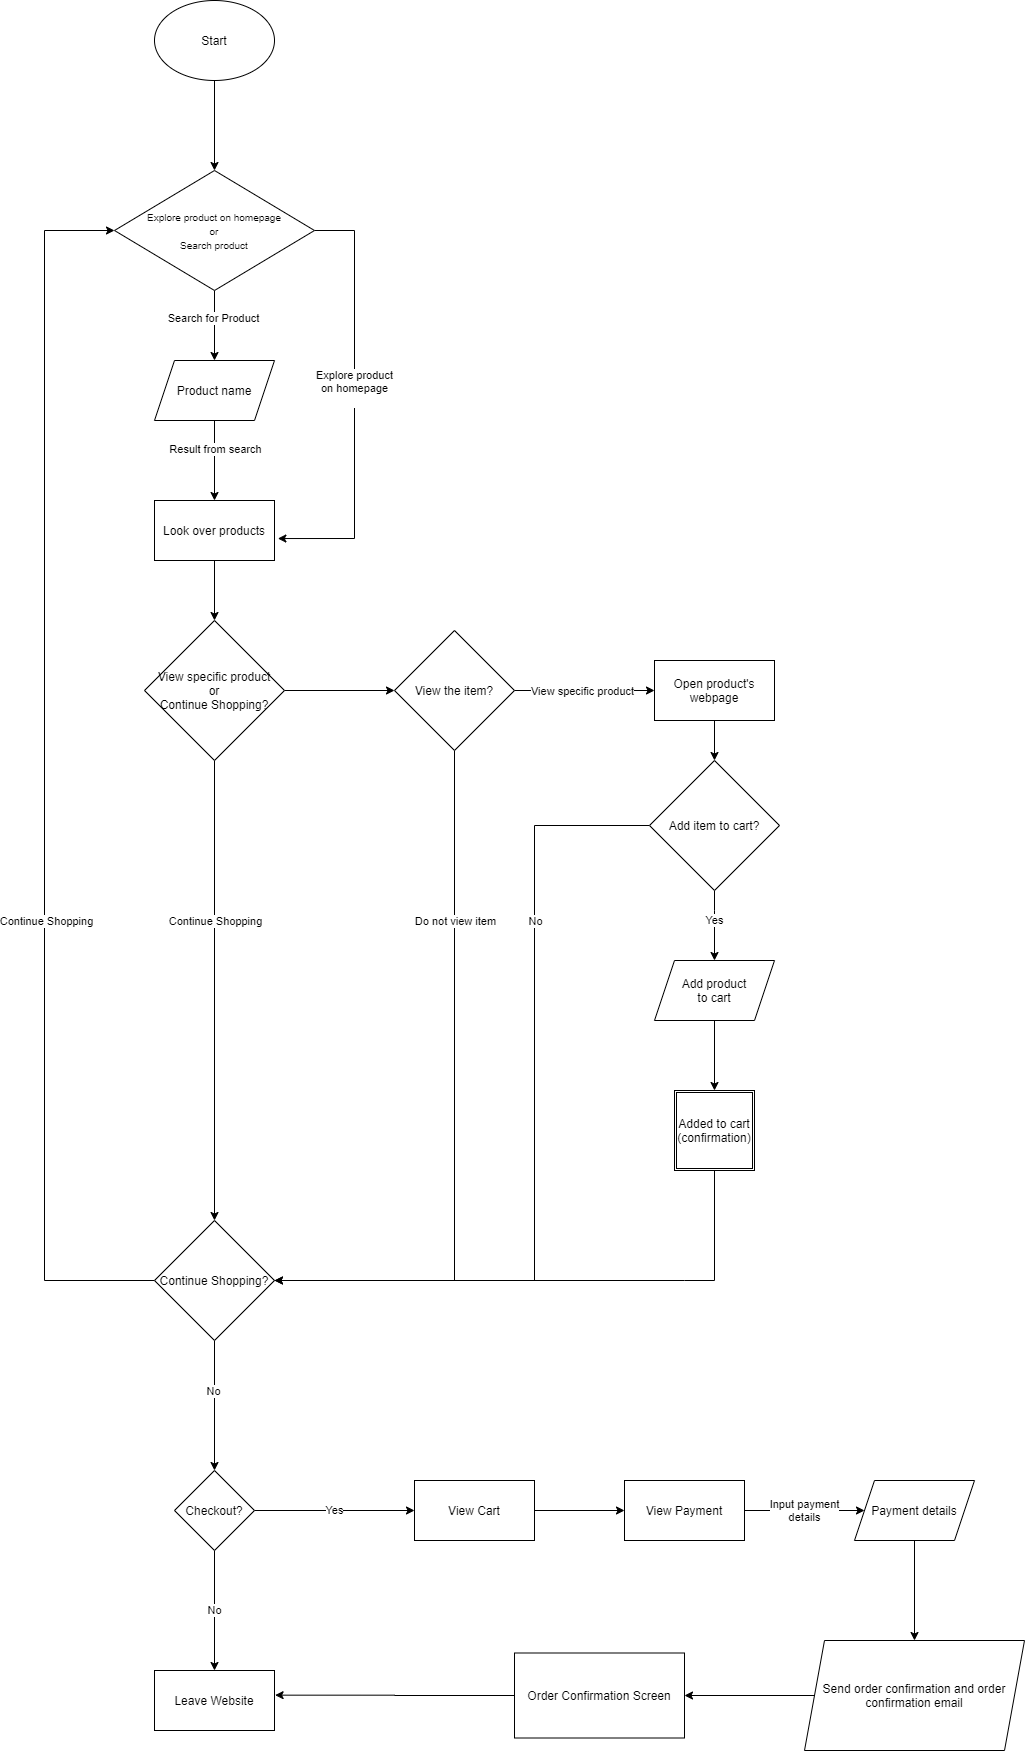

The diagram above was exported from draw.io. Its source (the exported page's mxGraphModel, read from the mxfile embedded in the PNG):
<mxGraphModel dx="1575" dy="2262" grid="1" gridSize="10" guides="1" tooltips="1" connect="1" arrows="1" fold="1" page="1" pageScale="1" pageWidth="1920" pageHeight="1920" math="0" shadow="0">
  <root>
    <mxCell id="0" />
    <mxCell id="1" parent="0" />
    <mxCell id="8" style="edgeStyle=orthogonalEdgeStyle;rounded=0;orthogonalLoop=1;jettySize=auto;html=1;entryX=0.5;entryY=0;entryDx=0;entryDy=0;" edge="1" parent="1" source="4">
      <mxGeometry relative="1" as="geometry">
        <mxPoint x="709.9999999999999" y="220" as="targetPoint" />
      </mxGeometry>
    </mxCell>
    <mxCell id="4" value="Start" style="ellipse;whiteSpace=wrap;html=1;" vertex="1" parent="1">
      <mxGeometry x="650" y="50" width="120" height="80" as="geometry" />
    </mxCell>
    <mxCell id="11" style="edgeStyle=orthogonalEdgeStyle;rounded=0;orthogonalLoop=1;jettySize=auto;html=1;" edge="1" parent="1" source="10">
      <mxGeometry relative="1" as="geometry">
        <mxPoint x="709.9999999999999" y="410" as="targetPoint" />
      </mxGeometry>
    </mxCell>
    <mxCell id="12" value="Search for Product" style="edgeLabel;html=1;align=center;verticalAlign=middle;resizable=0;points=[];" vertex="1" connectable="0" parent="11">
      <mxGeometry x="-0.2414" y="-2" relative="1" as="geometry">
        <mxPoint as="offset" />
      </mxGeometry>
    </mxCell>
    <mxCell id="13" value="Explore product&lt;br&gt;on homepage&lt;br&gt;&lt;br&gt;" style="edgeStyle=orthogonalEdgeStyle;rounded=0;orthogonalLoop=1;jettySize=auto;html=1;entryX=1.028;entryY=0.634;entryDx=0;entryDy=0;entryPerimeter=0;" edge="1" parent="1" source="10" target="17">
      <mxGeometry x="-0.0667" relative="1" as="geometry">
        <mxPoint x="860" y="590" as="targetPoint" />
        <Array as="points">
          <mxPoint x="850" y="280" />
          <mxPoint x="850" y="588" />
        </Array>
        <mxPoint as="offset" />
      </mxGeometry>
    </mxCell>
    <mxCell id="10" value="&lt;font style=&quot;font-size: 10px&quot;&gt;Explore product on homepage&lt;br&gt;or&lt;br&gt;Search product&lt;/font&gt;" style="rhombus;whiteSpace=wrap;html=1;" vertex="1" parent="1">
      <mxGeometry x="610" y="220" width="200" height="120" as="geometry" />
    </mxCell>
    <mxCell id="18" style="edgeStyle=orthogonalEdgeStyle;rounded=0;orthogonalLoop=1;jettySize=auto;html=1;" edge="1" parent="1" source="16" target="17">
      <mxGeometry relative="1" as="geometry" />
    </mxCell>
    <mxCell id="19" value="Result from search" style="edgeLabel;html=1;align=center;verticalAlign=middle;resizable=0;points=[];" vertex="1" connectable="0" parent="18">
      <mxGeometry x="-0.2966" relative="1" as="geometry">
        <mxPoint as="offset" />
      </mxGeometry>
    </mxCell>
    <mxCell id="16" value="Product name" style="shape=parallelogram;perimeter=parallelogramPerimeter;whiteSpace=wrap;html=1;fixedSize=1;" vertex="1" parent="1">
      <mxGeometry x="650" y="410" width="120" height="60" as="geometry" />
    </mxCell>
    <mxCell id="21" value="" style="edgeStyle=orthogonalEdgeStyle;rounded=0;orthogonalLoop=1;jettySize=auto;html=1;entryX=0.5;entryY=0;entryDx=0;entryDy=0;" edge="1" parent="1" source="17" target="20">
      <mxGeometry relative="1" as="geometry" />
    </mxCell>
    <mxCell id="17" value="Look over products" style="rounded=0;whiteSpace=wrap;html=1;" vertex="1" parent="1">
      <mxGeometry x="650" y="550" width="120" height="60" as="geometry" />
    </mxCell>
    <mxCell id="22" style="edgeStyle=orthogonalEdgeStyle;rounded=0;orthogonalLoop=1;jettySize=auto;html=1;entryX=0.5;entryY=0;entryDx=0;entryDy=0;" edge="1" parent="1" source="20" target="39">
      <mxGeometry relative="1" as="geometry">
        <mxPoint x="709.9999999999999" y="910" as="targetPoint" />
      </mxGeometry>
    </mxCell>
    <mxCell id="50" value="Continue Shopping" style="edgeLabel;html=1;align=center;verticalAlign=middle;resizable=0;points=[];" vertex="1" connectable="0" parent="22">
      <mxGeometry x="-0.2478" y="1" relative="1" as="geometry">
        <mxPoint x="-1" y="-13.33" as="offset" />
      </mxGeometry>
    </mxCell>
    <mxCell id="23" style="edgeStyle=orthogonalEdgeStyle;rounded=0;orthogonalLoop=1;jettySize=auto;html=1;" edge="1" parent="1">
      <mxGeometry relative="1" as="geometry">
        <mxPoint x="1150" y="740" as="targetPoint" />
        <mxPoint x="1010" y="740" as="sourcePoint" />
        <Array as="points">
          <mxPoint x="1050" y="740" />
        </Array>
      </mxGeometry>
    </mxCell>
    <mxCell id="24" value="View specific product" style="edgeLabel;html=1;align=center;verticalAlign=middle;resizable=0;points=[];" vertex="1" connectable="0" parent="23">
      <mxGeometry x="-0.0395" relative="1" as="geometry">
        <mxPoint as="offset" />
      </mxGeometry>
    </mxCell>
    <mxCell id="43" style="edgeStyle=orthogonalEdgeStyle;rounded=0;orthogonalLoop=1;jettySize=auto;html=1;entryX=0;entryY=0.5;entryDx=0;entryDy=0;" edge="1" parent="1" source="20" target="42">
      <mxGeometry relative="1" as="geometry" />
    </mxCell>
    <mxCell id="20" value="View specific product&lt;br&gt;or&lt;br&gt;Continue Shopping?" style="rhombus;whiteSpace=wrap;html=1;" vertex="1" parent="1">
      <mxGeometry x="640" y="670" width="140" height="140" as="geometry" />
    </mxCell>
    <mxCell id="30" style="edgeStyle=orthogonalEdgeStyle;rounded=0;orthogonalLoop=1;jettySize=auto;html=1;" edge="1" parent="1" source="26">
      <mxGeometry relative="1" as="geometry">
        <mxPoint x="1210" y="810" as="targetPoint" />
      </mxGeometry>
    </mxCell>
    <mxCell id="26" value="Open product's webpage" style="rounded=0;whiteSpace=wrap;html=1;" vertex="1" parent="1">
      <mxGeometry x="1150" y="710" width="120" height="60" as="geometry" />
    </mxCell>
    <mxCell id="32" value="Yes" style="edgeStyle=orthogonalEdgeStyle;rounded=0;orthogonalLoop=1;jettySize=auto;html=1;" edge="1" parent="1" source="31">
      <mxGeometry x="-0.1429" relative="1" as="geometry">
        <mxPoint x="1210" y="1010" as="targetPoint" />
        <Array as="points">
          <mxPoint x="1210" y="960" />
          <mxPoint x="1210" y="960" />
        </Array>
        <mxPoint as="offset" />
      </mxGeometry>
    </mxCell>
    <mxCell id="35" style="edgeStyle=orthogonalEdgeStyle;rounded=0;orthogonalLoop=1;jettySize=auto;html=1;entryX=0;entryY=0.5;entryDx=0;entryDy=0;" edge="1" parent="1" source="31" target="39">
      <mxGeometry relative="1" as="geometry">
        <mxPoint x="1100" y="1360" as="targetPoint" />
        <Array as="points">
          <mxPoint x="1030" y="875" />
          <mxPoint x="1030" y="1330" />
        </Array>
      </mxGeometry>
    </mxCell>
    <mxCell id="48" value="No" style="edgeLabel;html=1;align=center;verticalAlign=middle;resizable=0;points=[];" vertex="1" connectable="0" parent="35">
      <mxGeometry x="0.0281" relative="1" as="geometry">
        <mxPoint y="-278.33" as="offset" />
      </mxGeometry>
    </mxCell>
    <mxCell id="31" value="Add item to cart?" style="rhombus;whiteSpace=wrap;html=1;" vertex="1" parent="1">
      <mxGeometry x="1145" y="810" width="130" height="130" as="geometry" />
    </mxCell>
    <mxCell id="38" style="edgeStyle=orthogonalEdgeStyle;rounded=0;orthogonalLoop=1;jettySize=auto;html=1;entryX=0.5;entryY=0;entryDx=0;entryDy=0;" edge="1" parent="1" source="34" target="37">
      <mxGeometry relative="1" as="geometry" />
    </mxCell>
    <mxCell id="34" value="Add product&lt;br&gt;to cart" style="shape=parallelogram;perimeter=parallelogramPerimeter;whiteSpace=wrap;html=1;fixedSize=1;" vertex="1" parent="1">
      <mxGeometry x="1150" y="1010" width="120" height="60" as="geometry" />
    </mxCell>
    <mxCell id="40" style="edgeStyle=orthogonalEdgeStyle;rounded=0;orthogonalLoop=1;jettySize=auto;html=1;" edge="1" parent="1" source="37">
      <mxGeometry relative="1" as="geometry">
        <mxPoint x="770" y="1330" as="targetPoint" />
        <Array as="points">
          <mxPoint x="1210" y="1330" />
          <mxPoint x="1180" y="1330" />
        </Array>
      </mxGeometry>
    </mxCell>
    <mxCell id="37" value="Added to cart (confirmation)" style="shape=ext;double=1;whiteSpace=wrap;html=1;aspect=fixed;" vertex="1" parent="1">
      <mxGeometry x="1170" y="1140" width="80" height="80" as="geometry" />
    </mxCell>
    <mxCell id="51" style="edgeStyle=orthogonalEdgeStyle;rounded=0;orthogonalLoop=1;jettySize=auto;html=1;entryX=0;entryY=0.5;entryDx=0;entryDy=0;" edge="1" parent="1" source="39" target="10">
      <mxGeometry relative="1" as="geometry">
        <mxPoint x="530" y="270" as="targetPoint" />
        <Array as="points">
          <mxPoint x="540" y="1330" />
          <mxPoint x="540" y="280" />
        </Array>
      </mxGeometry>
    </mxCell>
    <mxCell id="52" value="Continue Shopping" style="edgeLabel;html=1;align=center;verticalAlign=middle;resizable=0;points=[];" vertex="1" connectable="0" parent="51">
      <mxGeometry x="-0.4474" y="-1" relative="1" as="geometry">
        <mxPoint y="-130" as="offset" />
      </mxGeometry>
    </mxCell>
    <mxCell id="53" style="edgeStyle=orthogonalEdgeStyle;rounded=0;orthogonalLoop=1;jettySize=auto;html=1;" edge="1" parent="1" source="39">
      <mxGeometry relative="1" as="geometry">
        <mxPoint x="710" y="1520" as="targetPoint" />
      </mxGeometry>
    </mxCell>
    <mxCell id="54" value="No" style="edgeLabel;html=1;align=center;verticalAlign=middle;resizable=0;points=[];" vertex="1" connectable="0" parent="53">
      <mxGeometry x="-0.2319" y="-2" relative="1" as="geometry">
        <mxPoint as="offset" />
      </mxGeometry>
    </mxCell>
    <mxCell id="39" value="Continue Shopping?" style="rhombus;whiteSpace=wrap;html=1;" vertex="1" parent="1">
      <mxGeometry x="650" y="1270" width="120" height="120" as="geometry" />
    </mxCell>
    <mxCell id="45" style="edgeStyle=orthogonalEdgeStyle;rounded=0;orthogonalLoop=1;jettySize=auto;html=1;" edge="1" parent="1" source="42" target="39">
      <mxGeometry relative="1" as="geometry">
        <mxPoint x="950" y="1330" as="targetPoint" />
        <Array as="points">
          <mxPoint x="950" y="1330" />
        </Array>
      </mxGeometry>
    </mxCell>
    <mxCell id="46" value="Do not view item" style="edgeLabel;html=1;align=center;verticalAlign=middle;resizable=0;points=[];" vertex="1" connectable="0" parent="45">
      <mxGeometry x="-0.0655" y="3" relative="1" as="geometry">
        <mxPoint x="-3" y="-161.67" as="offset" />
      </mxGeometry>
    </mxCell>
    <mxCell id="42" value="View the item?" style="rhombus;whiteSpace=wrap;html=1;" vertex="1" parent="1">
      <mxGeometry x="890" y="680" width="120" height="120" as="geometry" />
    </mxCell>
    <mxCell id="56" value="Yes" style="edgeStyle=orthogonalEdgeStyle;rounded=0;orthogonalLoop=1;jettySize=auto;html=1;" edge="1" parent="1" source="55">
      <mxGeometry relative="1" as="geometry">
        <mxPoint x="910" y="1560" as="targetPoint" />
      </mxGeometry>
    </mxCell>
    <mxCell id="57" value="No&lt;br&gt;" style="edgeStyle=orthogonalEdgeStyle;rounded=0;orthogonalLoop=1;jettySize=auto;html=1;" edge="1" parent="1" source="55">
      <mxGeometry relative="1" as="geometry">
        <mxPoint x="710" y="1720" as="targetPoint" />
      </mxGeometry>
    </mxCell>
    <mxCell id="55" value="Checkout?" style="rhombus;whiteSpace=wrap;html=1;" vertex="1" parent="1">
      <mxGeometry x="670" y="1520" width="80" height="80" as="geometry" />
    </mxCell>
    <mxCell id="58" value="Leave Website" style="rounded=0;whiteSpace=wrap;html=1;" vertex="1" parent="1">
      <mxGeometry x="650" y="1720" width="120" height="60" as="geometry" />
    </mxCell>
    <mxCell id="60" style="edgeStyle=orthogonalEdgeStyle;rounded=0;orthogonalLoop=1;jettySize=auto;html=1;" edge="1" parent="1" source="59">
      <mxGeometry relative="1" as="geometry">
        <mxPoint x="1120" y="1560" as="targetPoint" />
      </mxGeometry>
    </mxCell>
    <mxCell id="59" value="View Cart" style="rounded=0;whiteSpace=wrap;html=1;" vertex="1" parent="1">
      <mxGeometry x="910" y="1530" width="120" height="60" as="geometry" />
    </mxCell>
    <mxCell id="63" value="Input payment&lt;br&gt;details" style="edgeStyle=orthogonalEdgeStyle;rounded=0;orthogonalLoop=1;jettySize=auto;html=1;entryX=0;entryY=0.5;entryDx=0;entryDy=0;" edge="1" parent="1" source="61" target="62">
      <mxGeometry relative="1" as="geometry" />
    </mxCell>
    <mxCell id="61" value="View Payment" style="rounded=0;whiteSpace=wrap;html=1;" vertex="1" parent="1">
      <mxGeometry x="1120" y="1530" width="120" height="60" as="geometry" />
    </mxCell>
    <mxCell id="64" style="edgeStyle=orthogonalEdgeStyle;rounded=0;orthogonalLoop=1;jettySize=auto;html=1;" edge="1" parent="1" source="62">
      <mxGeometry relative="1" as="geometry">
        <mxPoint x="1410" y="1690" as="targetPoint" />
      </mxGeometry>
    </mxCell>
    <mxCell id="62" value="Payment details" style="shape=parallelogram;perimeter=parallelogramPerimeter;whiteSpace=wrap;html=1;fixedSize=1;" vertex="1" parent="1">
      <mxGeometry x="1350" y="1530" width="120" height="60" as="geometry" />
    </mxCell>
    <mxCell id="67" style="edgeStyle=orthogonalEdgeStyle;rounded=0;orthogonalLoop=1;jettySize=auto;html=1;" edge="1" parent="1" source="65">
      <mxGeometry relative="1" as="geometry">
        <mxPoint x="1180.0000000000002" y="1745" as="targetPoint" />
      </mxGeometry>
    </mxCell>
    <mxCell id="65" value="Send order confirmation and order confirmation email" style="shape=parallelogram;perimeter=parallelogramPerimeter;whiteSpace=wrap;html=1;fixedSize=1;" vertex="1" parent="1">
      <mxGeometry x="1300" y="1690" width="220" height="110" as="geometry" />
    </mxCell>
    <mxCell id="70" style="edgeStyle=orthogonalEdgeStyle;rounded=0;orthogonalLoop=1;jettySize=auto;html=1;entryX=1.005;entryY=0.411;entryDx=0;entryDy=0;entryPerimeter=0;" edge="1" parent="1" source="68" target="58">
      <mxGeometry relative="1" as="geometry" />
    </mxCell>
    <mxCell id="68" value="Order Confirmation Screen" style="rounded=0;whiteSpace=wrap;html=1;" vertex="1" parent="1">
      <mxGeometry x="1010" y="1702.5" width="170" height="85" as="geometry" />
    </mxCell>
  </root>
</mxGraphModel>